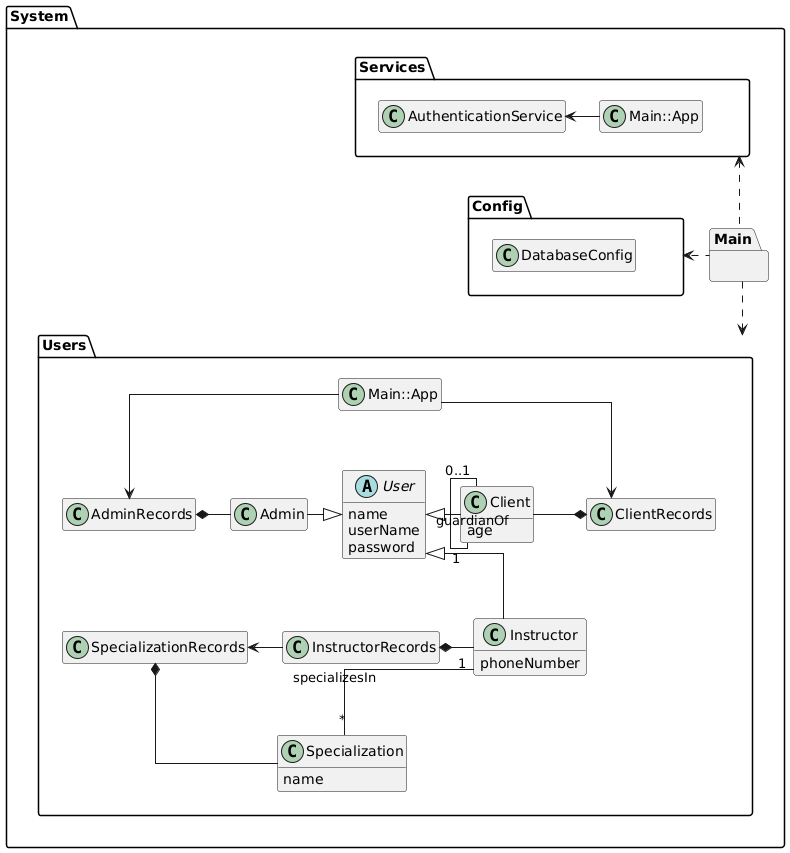

The diagram above was rendered by PlantUML. Its source (embedded in the PNG):
@startuml
hide empty members
skinparam linetype ortho

package System {
    package Main {}
    
    package Config {
        class DatabaseConfig {}
    }

    package Services {
        class AuthenticationService {}
        class App as "Main::App"
        
        AuthenticationService <- App
    }

    package Users {
        class App as "Main::App"

        abstract User {
            name
            userName
            password
        }
        class ClientRecords {}
        class Client {
            age
        }
        
        class SpecializationRecords {}
        class Specialization {
            name
        }
        class InstructorRecords {}
        class Instructor {
            phoneNumber
        }
        class AdminRecords {}
        class Admin {}
        
        App --> AdminRecords
        App --> ClientRecords

        User <|-right- Client
        User <|-down- Instructor
        User <|-left- Admin
        
        AdminRecords *- Admin

        Client "0..1" -- "1" Client: guardianOf

        ClientRecords *-left- Client

        SpecializationRecords *- Specialization
        
        Instructor "1" -- "*" Specialization: specializesIn

        InstructorRecords *- Instructor
        InstructorRecords -left-> SpecializationRecords
    }
}

Main .left.> Config
Main .up.> Services
Main .down.> Users
@enduml